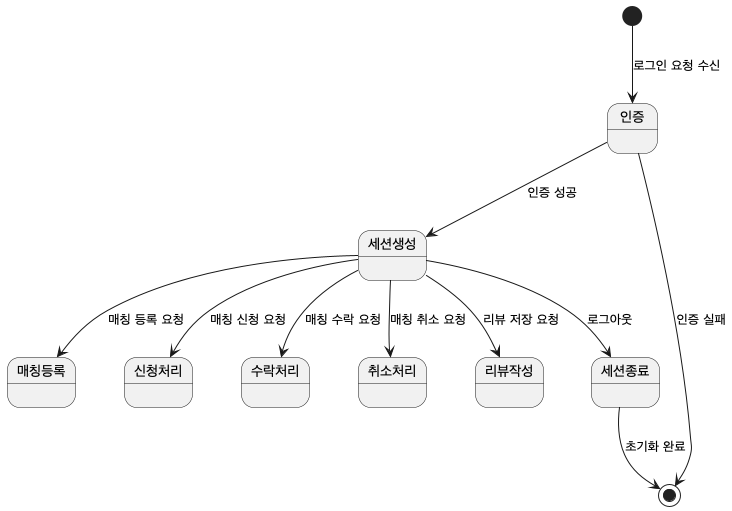

The diagram above was rendered by PlantUML. Its source (embedded in the PNG):
@startuml
[*] --> 인증 : 로그인 요청 수신

인증 --> 세션생성 : 인증 성공
인증 --> [*] : 인증 실패

세션생성 --> 매칭등록 : 매칭 등록 요청
세션생성 --> 신청처리 : 매칭 신청 요청
세션생성 --> 수락처리 : 매칭 수락 요청
세션생성 --> 취소처리 : 매칭 취소 요청
세션생성 --> 리뷰작성 : 리뷰 저장 요청
세션생성 --> 세션종료 : 로그아웃

세션종료 --> [*] : 초기화 완료
@enduml